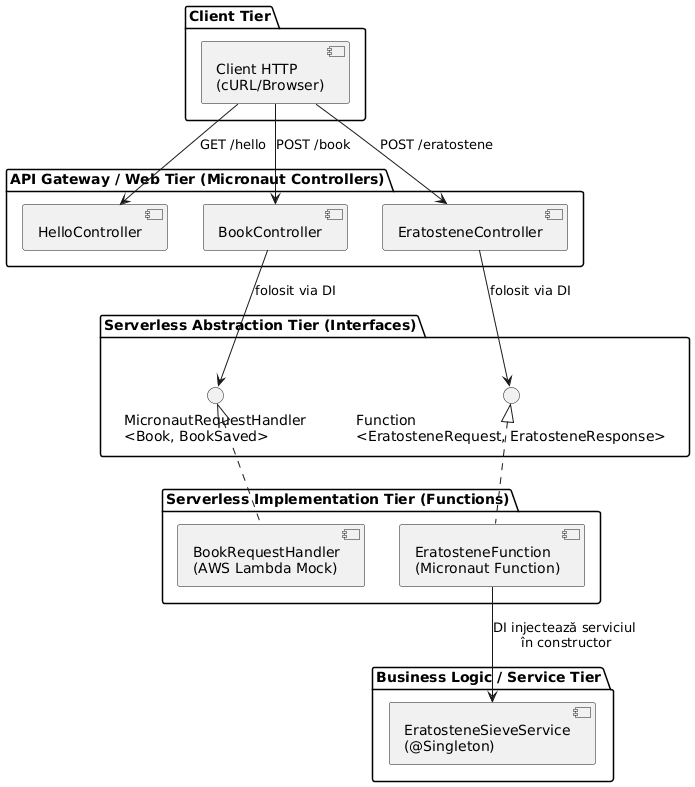

The diagram above was rendered by PlantUML. Its source (embedded in the PNG):
@startuml
skinparam componentStyle uml2

package "Client Tier" {
    [Client HTTP\n(cURL/Browser)] as client
}

package "API Gateway / Web Tier (Micronaut Controllers)" {
    [HelloController] as helloCtrl
    [BookController] as bookCtrl
    [EratosteneController] as eraCtrl
}

package "Serverless Abstraction Tier (Interfaces)" {
    () "MicronautRequestHandler\n<Book, BookSaved>" as IBookHandler
    () "Function\n<EratosteneRequest, EratosteneResponse>" as IEraHandler
}

package "Serverless Implementation Tier (Functions)" {
    [BookRequestHandler\n(AWS Lambda Mock)] as bookHandler
    [EratosteneFunction\n(Micronaut Function)] as eraFunction
}

package "Business Logic / Service Tier" {
    [EratosteneSieveService\n(@Singleton)] as eraService
}

' HTTP Routing
client --> helloCtrl : GET /hello
client --> bookCtrl : POST /book
client --> eraCtrl : POST /eratostene

' Dependency Inversion in Action:
' Controllerele folosesc doar interfețele, care sunt injectate automat de Micronaut
bookCtrl --> IBookHandler : folosit via DI
eraCtrl --> IEraHandler : folosit via DI

' Functiile implementează interfețele expuse
IBookHandler <|.. bookHandler
IEraHandler <|.. eraFunction

' Injectarea la nivel de serviciu
eraFunction --> eraService : DI injectează serviciul \nîn constructor
@enduml